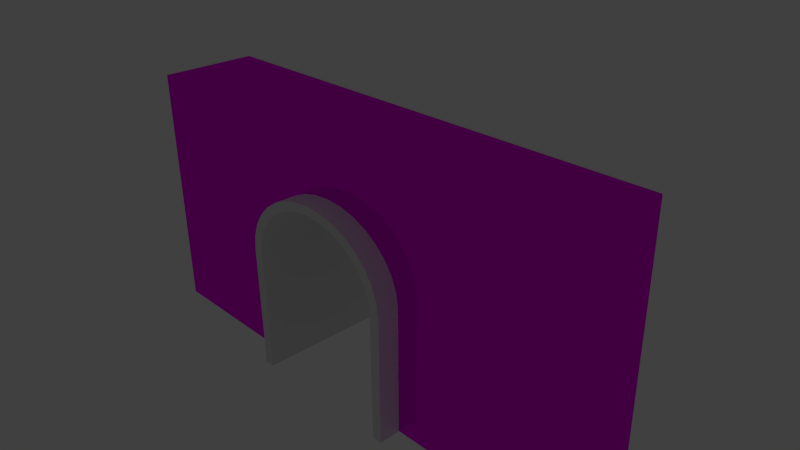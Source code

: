 # Source: wall.blend  (saved by Blender 2.72.3; exported with 4.5.12 LTS)
import bpy
from mathutils import Matrix  # noqa: F401  (used for matrix-valued properties, if any)

bpy.ops.wm.read_factory_settings(use_empty=True)
scene = bpy.context.scene
scene.name = 'Scene'

# ---- collections
col_collection_1 = bpy.data.collections.new('Collection 1'); scene.collection.children.link(col_collection_1)

# ---- images (referenced by path relative to the original .blend; pixels are not part of the script)
import os
ASSET_DIR = os.environ.get("B2B_ASSET_DIR", "")  # directory of the original .blend (textures are referenced by path, not embedded)
HERE = os.path.dirname(os.path.abspath(__file__))  # packed textures are extracted next to this script under _unpacked/

def load_image(name, relpath, width, height, colorspace="sRGB"):
    """Load a texture the original file referenced (path relative to the .blend, or extracted next to this script)."""
    p = next((c for c in (os.path.join(HERE, relpath), os.path.join(ASSET_DIR, relpath)) if relpath and os.path.exists(c)), "")
    if p:
        img = bpy.data.images.load(p, check_existing=True)
        img.name = name
    else:  # same state as the original file: an image datablock whose file is absent (Cycles renders it pink)
        img = bpy.data.images.new(name, width, height)
        img.source = "FILE"
        img.filepath = "//" + (relpath or name)
    img.colorspace_settings.name = colorspace
    return img
img_brick_texture_jpg = load_image('brick-texture.jpg', 'brick-texture.jpg', 1024, 1024, 'sRGB')

# ---- materials (node trees are filled in below, after node groups)
mat_wall = bpy.data.materials.new('Wall')
mat_wall.alpha_threshold = 0.0
mat_wall.roughness = 0.5

# ---- material node trees
mat_wall.use_nodes = True; mat_wall.node_tree.nodes.clear()
_N = mat_wall.node_tree.nodes; _L = mat_wall.node_tree.links
n0 = _N.new('ShaderNodeOutputMaterial'); n0.name = 'Material Output'; n0.location = (300, 300)
n1 = _N.new('ShaderNodeBsdfAnisotropic'); n1.name = 'Glossy BSDF'; n1.location = (100, 300)
n1.distribution = 'GGX'
n1.inputs[1].default_value = 0.0
n2 = _N.new('ShaderNodeTexImage'); n2.name = 'Image Texture'; n2.location = (-90, 300)
n2.width = 140
n2.image = img_brick_texture_jpg
_L.new(n1.outputs[0], n0.inputs[0])
_L.new(n2.outputs[0], n1.inputs[0])
n0.is_active_output = True

# ---- world
world_world = bpy.data.worlds.new('World'); scene.world = world_world
world_world.color = (0.05088, 0.05088, 0.05088)
world_world.use_sun_shadow = False
world_world.sun_shadow_jitter_overblur = 0.0
world_world.cycles.sampling_method = 'MANUAL'
world_world.cycles.sample_map_resolution = 256

# ---- cameras
cam_camera = bpy.data.cameras.new('Camera')
cam_camera.clip_end = 100.0
cam_camera.lens = 35.0
cam_camera.sensor_width = 32.0
cam_camera.sensor_height = 18.0
cam_camera.ortho_scale = 7.314
cam_camera.dof.focus_distance = 0.0

# ---- lights
light_lamp = bpy.data.lights.new('Lamp', 'POINT')
light_lamp.transmission_factor = 0.0
light_lamp.cutoff_distance = 30.0
light_lamp.energy = 100.0
light_lamp.shadow_buffer_clip_start = 1.001
light_lamp.shadow_soft_size = 0.1
light_lamp.shadow_maximum_resolution = 0.006
light_lamp.use_absolute_resolution = True
light_lamp.cycles.use_multiple_importance_sampling = False

# ---- meshes
me_cylinder = bpy.data.meshes.new('Cylinder')
me_cylinder.from_pydata([(0.0, 1.0, -1.0), (0.0, 1.0, 1.0), (0.1951, 0.9808, 1.0), (0.1951, 0.9808, -1.0), (-0.9879, -1.78, -1.0), (-1.0, 9.656e-07, -1.0), (-0.9808, 0.1951, -1.0), (-0.9239, 0.3827, -1.0), (-0.8315, 0.5556, -1.0), (-0.7071, 0.7071, -1.0), (-0.5556, 0.8315, -1.0), (-0.3827, 0.9239, -1.0), (-0.1951, 0.9808, -1.0), (0.3827, 0.9239, -1.0), (0.5556, 0.8315, -1.0), (0.7071, 0.7071, -1.0), (0.8315, 0.5556, -1.0), (0.9239, 0.3827, -1.0), (0.9808, 0.1951, -1.0), (1.0, 7.55e-08, -1.0), (0.9879, -1.78, -1.0), (0.8713, -1.78, -1.0), (0.8785, 6.633e-08, -1.0), (0.8616, 0.1714, -1.0), (0.8116, 0.3362, -1.0), (0.7305, 0.4881, -1.0), (0.6212, 0.6212, -1.0), (0.4881, 0.7305, -1.0), (0.3362, 0.8116, -1.0), (0.1714, 0.8616, -1.0), (0.0, 0.8785, -1.0), (-0.1714, 0.8616, -1.0), (-0.3362, 0.8116, -1.0), (-0.4881, 0.7305, -1.0), (-0.6212, 0.6212, -1.0), (-0.7305, 0.4881, -1.0), (-0.8116, 0.3362, -1.0), (-0.8616, 0.1714, -1.0), (-0.8785, 8.483e-07, -1.0), (-0.8713, -1.78, -1.0), (-0.1951, 0.9808, 1.0), (0.9879, -1.78, 1.0), (1.0, 7.55e-08, 1.0), (0.9808, 0.1951, 1.0), (0.9239, 0.3827, 1.0), (0.8315, 0.5556, 1.0), (0.7071, 0.7071, 1.0), (0.5556, 0.8315, 1.0), (0.3827, 0.9239, 1.0), (-0.3827, 0.9239, 1.0), (-0.5556, 0.8315, 1.0), (-0.7071, 0.7071, 1.0), (-0.8315, 0.5556, 1.0), (-0.9239, 0.3827, 1.0), (-0.9808, 0.1951, 1.0), (-1.0, 9.656e-07, 1.0), (-0.9879, -1.78, 1.0), (-0.8713, -1.78, 1.0), (-0.8785, 8.483e-07, 1.0), (-0.8616, 0.1714, 1.0), (-0.8116, 0.3362, 1.0), (-0.7305, 0.4881, 1.0), (-0.6212, 0.6212, 1.0), (-0.4881, 0.7305, 1.0), (-0.3362, 0.8116, 1.0), (-0.1714, 0.8616, 1.0), (0.0, 0.8785, 1.0), (0.1714, 0.8616, 1.0), (0.3362, 0.8116, 1.0), (0.4881, 0.7305, 1.0), (0.6212, 0.6212, 1.0), (0.7305, 0.4881, 1.0), (0.8116, 0.3362, 1.0), (0.8616, 0.1714, 1.0), (0.8785, 6.633e-08, 1.0), (0.8713, -1.78, 1.0)], [], [(0, 1, 2, 3), (4, 5, 6, 7, 8, 9, 10, 11, 12, 0, 3, 13, 14, 15, 16, 17, 18, 19, 20, 21, 22, 23, 24, 25, 26, 27, 28, 29, 30, 31, 32, 33, 34, 35, 36, 37, 38, 39), (12, 40, 1, 0), (41, 42, 43, 44, 45, 46, 47, 48, 2, 1, 40, 49, 50, 51, 52, 53, 54, 55, 56, 57, 58, 59, 60, 61, 62, 63, 64, 65, 66, 67, 68, 69, 70, 71, 72, 73, 74, 75), (3, 2, 48, 13), (57, 56, 4, 39), (56, 55, 5, 4), (5, 55, 54, 6), (6, 54, 53, 7), (7, 53, 52, 8), (8, 52, 51, 9), (9, 51, 50, 10), (10, 50, 49, 11), (11, 49, 40, 12), (13, 48, 47, 14), (14, 47, 46, 15), (15, 46, 45, 16), (16, 45, 44, 17), (17, 44, 43, 18), (18, 43, 42, 19), (20, 19, 42, 41), (41, 75, 21, 20), (30, 29, 67, 66), (31, 30, 66, 65), (29, 28, 68, 67), (32, 31, 65, 64), (28, 27, 69, 68), (33, 32, 64, 63), (27, 26, 70, 69), (34, 33, 63, 62), (26, 25, 71, 70), (35, 34, 62, 61), (25, 24, 72, 71), (36, 35, 61, 60), (24, 23, 73, 72), (37, 36, 60, 59), (23, 22, 74, 73), (38, 37, 59, 58), (22, 21, 75, 74), (58, 57, 39, 38)])
me_cylinder.use_remesh_preserve_volume = False
me_cylinder.use_remesh_preserve_attributes = False
me_cylinder.use_mirror_vertex_groups = False
me_cylinder.update()
me_cube = bpy.data.meshes.new('Cube')
me_cube.from_pydata([(1.0, 1.0, -1.0), (1.0, -1.0, -1.0), (0.3346, -1.0, -1.0), (0.3346, 1.0, -1.0), (1.0, 1.0, 1.0), (0.3385, 1.0, 1.295e-08), (0.332, 1.0, 0.1102), (0.3127, 1.0, 0.2162), (0.2815, 1.0, 0.3138), (0.2394, 1.0, 0.3994), (0.1881, 1.0, 0.4697), (0.1295, 1.0, 0.5218), (0.06604, 1.0, 0.554), (0.0, 1.0, 0.5648), (-0.06604, 1.0, 0.554), (-0.1295, 1.0, 0.5218), (-0.1881, 1.0, 0.4697), (-0.2394, 1.0, 0.3994), (-0.2815, 1.0, 0.3138), (-0.3127, 1.0, 0.2162), (-0.332, 1.0, 0.1102), (-0.3385, 1.0, 5.157e-07), (-0.3346, 1.0, -1.0), (-1.0, 1.0, -1.0), (-1.0, 1.0, 1.0), (1.0, -1.0, 1.0), (-1.0, -1.0, 1.0), (-1.0, -1.0, -1.0), (-0.3346, -1.0, -1.0), (-0.3385, -1.0, 5.751e-07), (-0.332, -1.0, 0.1102), (-0.3127, -1.0, 0.2162), (-0.2815, -1.0, 0.3138), (-0.2394, -1.0, 0.3994), (-0.1881, -1.0, 0.4697), (-0.1295, -1.0, 0.5218), (-0.06604, -1.0, 0.554), (0.0, -1.0, 0.5648), (0.06604, -1.0, 0.554), (0.1295, -1.0, 0.5218), (0.1881, -1.0, 0.4697), (0.2394, -1.0, 0.3994), (0.2815, -1.0, 0.3138), (0.3127, -1.0, 0.2162), (0.332, -1.0, 0.1102), (0.3385, -1.0, 7.234e-08)], [], [(0, 1, 2, 3), (4, 0, 3, 5, 6, 7, 8, 9, 10, 11, 12, 13, 14, 15, 16, 17, 18, 19, 20, 21, 22, 23, 24), (0, 4, 25, 1), (1, 25, 26, 27, 28, 29, 30, 31, 32, 33, 34, 35, 36, 37, 38, 39, 40, 41, 42, 43, 44, 45, 2), (4, 24, 26, 25), (28, 27, 23, 22), (27, 26, 24, 23), (13, 12, 38, 37), (14, 13, 37, 36), (12, 11, 39, 38), (15, 14, 36, 35), (11, 10, 40, 39), (16, 15, 35, 34), (10, 9, 41, 40), (17, 16, 34, 33), (9, 8, 42, 41), (18, 17, 33, 32), (8, 7, 43, 42), (19, 18, 32, 31), (7, 6, 44, 43), (20, 19, 31, 30), (6, 5, 45, 44), (21, 20, 30, 29), (5, 3, 2, 45), (29, 28, 22, 21)])
_uv = me_cube.uv_layers.new(name='UVMap')
_uv.uv.foreach_set('vector', [0.3364, 1.0, 0.3364, 0.6667, 0.4484, 0.6667, 0.4484, 1.0, 0.04516, 0.7308, 0.04516, 0.3286, 0.3422, 0.3286, 0.3404, 0.5297, 0.3433, 0.5519, 0.3519, 0.5732, 0.3659, 0.5928, 0.3847, 0.61, 0.4076, 0.6242, 0.4337, 0.6347, 0.4621, 0.6411, 0.4916, 0.6433, 0.521, 0.6411, 0.5494, 0.6347, 0.5755, 0.6242, 0.5984, 0.61, 0.6172, 0.5928, 0.6312, 0.5732, 0.6398, 0.5519, 0.6427, 0.5297, 0.6409, 0.3286, 0.9379, 0.3286, 0.9379, 0.7308, 0.8858, 0.3148, 0.8858, 0.6718, 0.08242, 0.6718, 0.08242, 0.3148, 0.9853, 0.3175, 0.9853, 0.8429, 0.03776, 0.8429, 0.03776, 0.3175, 0.353, 0.3175, 0.3512, 0.5802, 0.3543, 0.6091, 0.3634, 0.637, 0.3782, 0.6626, 0.3981, 0.6851, 0.4224, 0.7036, 0.4502, 0.7173, 0.4803, 0.7257, 0.5116, 0.7286, 0.5428, 0.7257, 0.5729, 0.7173, 0.6007, 0.7036, 0.625, 0.6851, 0.6449, 0.6626, 0.6597, 0.637, 0.6689, 0.6091, 0.6719, 0.5802, 0.6701, 0.3175, 0.03643, 0.3371, 0.9862, 0.3371, 0.9862, 0.4996, 0.03643, 0.4996, 0.5603, 1.0, 0.4484, 1.0, 0.4484, 0.6667, 0.5603, 0.6667, 0.7518, 0.2675, 0.7518, 0.7592, 0.2529, 0.7592, 0.2529, 0.2675, 0.9528, 9.934e-09, 0.964, 1.987e-08, 0.964, 0.3333, 0.9528, 0.3333, 0.9417, 0.0, 0.9528, 9.934e-09, 0.9528, 0.3333, 0.9417, 0.3333, 0.964, 1.987e-08, 0.9746, 0.0, 0.9746, 0.3333, 0.964, 0.3333, 0.931, 1.987e-08, 0.9417, 0.0, 0.9417, 0.3333, 0.931, 0.3333, 0.2582, 1.0, 0.2479, 1.0, 0.2479, 0.6667, 0.2582, 0.6667, 0.6832, 0.3333, 0.6729, 0.3333, 0.6729, 6.954e-08, 0.6832, 6.954e-08, 0.2479, 1.0, 0.2348, 1.0, 0.2348, 0.6667, 0.2479, 0.6667, 0.6962, 0.3333, 0.6832, 0.3333, 0.6832, 6.954e-08, 0.6962, 5.96e-08, 0.2348, 1.0, 0.2194, 1.0, 0.2194, 0.6667, 0.2348, 0.6667, 0.7116, 0.3333, 0.6962, 0.3333, 0.6962, 5.96e-08, 0.7116, 5.96e-08, 0.2194, 1.0, 0.2024, 1.0, 0.2024, 0.6667, 0.2194, 0.6667, 0.7287, 0.3333, 0.7116, 0.3333, 0.7116, 5.96e-08, 0.7287, 5.96e-08, 0.2024, 1.0, 0.1842, 1.0, 0.1842, 0.6667, 0.2024, 0.6667, 0.7468, 0.3333, 0.7287, 0.3333, 0.7287, 5.96e-08, 0.7468, 5.96e-08, 0.1842, 1.0, 0.1658, 1.0, 0.1658, 0.6667, 0.1842, 0.6667, 0.7653, 0.3333, 0.7468, 0.3333, 0.7468, 5.96e-08, 0.7653, 5.96e-08, 0.1658, 1.0, 0.0, 1.0, 0.0, 0.6667, 0.1658, 0.6667, 0.7653, 5.96e-08, 0.931, 0.0, 0.931, 0.3333, 0.7653, 0.3333])
me_cube.materials.append(mat_wall)
me_cube.use_remesh_preserve_volume = False
me_cube.use_remesh_preserve_attributes = False
me_cube.use_mirror_vertex_groups = False
me_cube.update()

# ---- objects
ob_cylinder = bpy.data.objects.new('Cylinder', me_cylinder)
ob_cube = bpy.data.objects.new('Cube', me_cube)
ob_lamp = bpy.data.objects.new('Lamp', light_lamp)
ob_camera = bpy.data.objects.new('Camera', cam_camera)

# ---- transforms, parenting, visibility, modifiers, constraints
ob_cylinder.location = (0.0, 0.0, 0.0)
ob_cylinder.rotation_euler = (1.571, -0.0, 0.0)
ob_cylinder.scale = (1.197, 1.0, 1.0)
ob_cylinder.lineart.crease_threshold = 0.0
ob_cube.location = (0.0, 0.0, 0.0)
ob_cube.scale = (3.537, 0.6963, 1.77)
ob_cube.lock_rotations_4d = False
ob_cube.empty_display_type = 'ARROWS'
ob_cube.lineart.crease_threshold = 0.0
ob_lamp.location = (4.076, 1.005, 5.904)
ob_lamp.rotation_euler = (0.6503, 0.05522, 1.866)
ob_lamp.lock_rotations_4d = False
ob_lamp.empty_display_type = 'ARROWS'
ob_lamp.color = (0.0, 0.0, 0.0, 0.0)
ob_lamp.lineart.crease_threshold = 0.0
ob_camera.location = (7.481, -6.508, 5.344)
ob_camera.rotation_euler = (1.109, 0.01082, 0.8149)
ob_camera.lock_rotations_4d = False
ob_camera.empty_display_type = 'ARROWS'
ob_camera.color = (0.0, 0.0, 0.0, 0.0)
ob_camera.display_type = 'WIRE'
ob_camera.lineart.crease_threshold = 0.0

# ---- collection membership
col_collection_1.objects.link(ob_cylinder)
col_collection_1.objects.link(ob_cube)
col_collection_1.objects.link(ob_lamp)
col_collection_1.objects.link(ob_camera)

# ---- scene / render settings (as saved in the file)
scene.camera = ob_camera
scene.frame_start = 1; scene.frame_end = 250; scene.frame_set(1)
scene.render.engine = 'CYCLES'
scene.render.image_settings.color_mode = 'RGB'
scene.render.resolution_x = 1280
scene.render.resolution_y = 720
scene.render.fps = 25
scene.render.dither_intensity = 0.0
scene.cycles.use_denoising = False
scene.cycles.samples = 10
scene.cycles.sampling_pattern = 'TABULATED_SOBOL'
scene.cycles.light_sampling_threshold = 0.0
scene.cycles.use_adaptive_sampling = False
scene.cycles.use_light_tree = False
scene.cycles.blur_glossy = 0.0
scene.cycles.pixel_filter_type = 'GAUSSIAN'
scene.cycles.sample_clamp_indirect = 0.0
scene.view_settings.view_transform = 'Standard'
bpy.context.view_layer.update()
